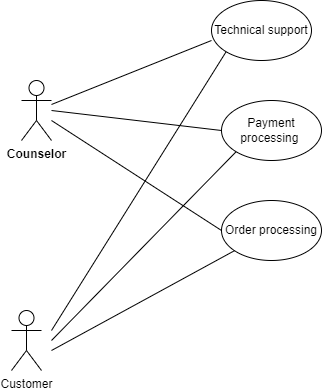

The diagram above was exported from draw.io. Its source (the exported page's mxGraphModel, read from the mxfile embedded in the PNG):
<mxGraphModel dx="1162" dy="918" grid="1" gridSize="10" guides="1" tooltips="1" connect="1" arrows="1" fold="1" page="1" pageScale="1" pageWidth="850" pageHeight="1100" math="0" shadow="0">
  <root>
    <mxCell id="0" />
    <mxCell id="1" parent="0" />
    <mxCell id="ljoCqrPZ9ttS7Bc-8brU-1" value="&lt;span style=&quot;font-weight: 700&quot;&gt;Counselor&lt;/span&gt;" style="shape=umlActor;verticalLabelPosition=bottom;verticalAlign=top;html=1;outlineConnect=0;" vertex="1" parent="1">
      <mxGeometry x="90" y="130" width="30" height="60" as="geometry" />
    </mxCell>
    <mxCell id="ljoCqrPZ9ttS7Bc-8brU-4" value="Technical support" style="ellipse;whiteSpace=wrap;html=1;" vertex="1" parent="1">
      <mxGeometry x="280" y="50" width="100" height="60" as="geometry" />
    </mxCell>
    <mxCell id="ljoCqrPZ9ttS7Bc-8brU-5" value="Payment processing&amp;nbsp;" style="ellipse;whiteSpace=wrap;html=1;" vertex="1" parent="1">
      <mxGeometry x="290" y="150" width="100" height="60" as="geometry" />
    </mxCell>
    <mxCell id="ljoCqrPZ9ttS7Bc-8brU-6" value="Order processing" style="ellipse;whiteSpace=wrap;html=1;" vertex="1" parent="1">
      <mxGeometry x="290" y="250" width="100" height="60" as="geometry" />
    </mxCell>
    <mxCell id="ljoCqrPZ9ttS7Bc-8brU-7" value="" style="endArrow=none;html=1;rounded=0;" edge="1" parent="1" source="ljoCqrPZ9ttS7Bc-8brU-1">
      <mxGeometry width="50" height="50" relative="1" as="geometry">
        <mxPoint x="230" y="140" as="sourcePoint" />
        <mxPoint x="280" y="90" as="targetPoint" />
      </mxGeometry>
    </mxCell>
    <mxCell id="ljoCqrPZ9ttS7Bc-8brU-9" value="" style="endArrow=none;html=1;rounded=0;entryX=0;entryY=0.5;entryDx=0;entryDy=0;" edge="1" parent="1" target="ljoCqrPZ9ttS7Bc-8brU-5">
      <mxGeometry width="50" height="50" relative="1" as="geometry">
        <mxPoint x="120" y="160" as="sourcePoint" />
        <mxPoint x="170" y="110" as="targetPoint" />
      </mxGeometry>
    </mxCell>
    <mxCell id="ljoCqrPZ9ttS7Bc-8brU-10" value="" style="endArrow=none;html=1;rounded=0;entryX=0;entryY=0.5;entryDx=0;entryDy=0;" edge="1" parent="1" target="ljoCqrPZ9ttS7Bc-8brU-6">
      <mxGeometry width="50" height="50" relative="1" as="geometry">
        <mxPoint x="120" y="170" as="sourcePoint" />
        <mxPoint x="170" y="120" as="targetPoint" />
      </mxGeometry>
    </mxCell>
    <mxCell id="ljoCqrPZ9ttS7Bc-8brU-11" value="Customer" style="shape=umlActor;verticalLabelPosition=bottom;verticalAlign=top;html=1;outlineConnect=0;" vertex="1" parent="1">
      <mxGeometry x="80" y="360" width="30" height="60" as="geometry" />
    </mxCell>
    <mxCell id="ljoCqrPZ9ttS7Bc-8brU-15" value="" style="endArrow=none;html=1;rounded=0;entryX=0;entryY=1;entryDx=0;entryDy=0;" edge="1" parent="1" target="ljoCqrPZ9ttS7Bc-8brU-4">
      <mxGeometry width="50" height="50" relative="1" as="geometry">
        <mxPoint x="120" y="380" as="sourcePoint" />
        <mxPoint x="170" y="330" as="targetPoint" />
      </mxGeometry>
    </mxCell>
    <mxCell id="ljoCqrPZ9ttS7Bc-8brU-16" value="" style="endArrow=none;html=1;rounded=0;entryX=0;entryY=1;entryDx=0;entryDy=0;" edge="1" parent="1" target="ljoCqrPZ9ttS7Bc-8brU-5">
      <mxGeometry width="50" height="50" relative="1" as="geometry">
        <mxPoint x="120" y="390" as="sourcePoint" />
        <mxPoint x="170" y="340" as="targetPoint" />
      </mxGeometry>
    </mxCell>
    <mxCell id="ljoCqrPZ9ttS7Bc-8brU-17" value="" style="endArrow=none;html=1;rounded=0;" edge="1" parent="1" target="ljoCqrPZ9ttS7Bc-8brU-6">
      <mxGeometry width="50" height="50" relative="1" as="geometry">
        <mxPoint x="120" y="400" as="sourcePoint" />
        <mxPoint x="170" y="350" as="targetPoint" />
      </mxGeometry>
    </mxCell>
  </root>
</mxGraphModel>